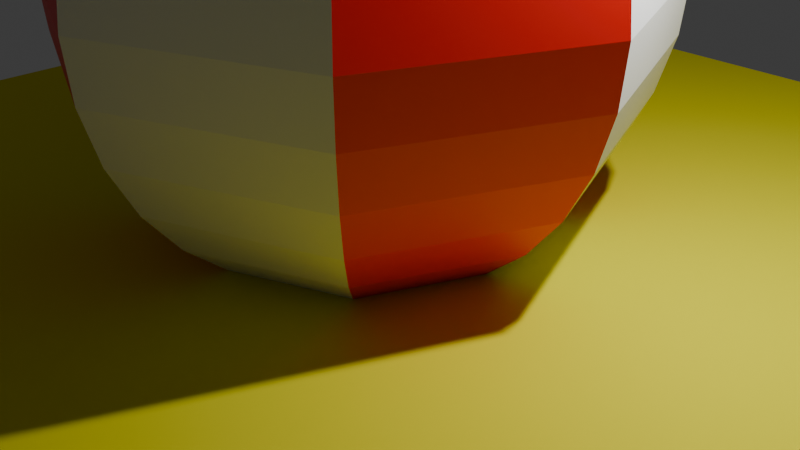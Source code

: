 # Source: Beach_Ball.blend  (saved by Blender 4.0.36; exported with 4.5.12 LTS)
import bpy
from mathutils import Matrix  # noqa: F401  (used for matrix-valued properties, if any)

bpy.ops.wm.read_factory_settings(use_empty=True)
scene = bpy.context.scene
scene.name = 'Scene'

# ---- collections
col_collection = bpy.data.collections.new('Collection'); scene.collection.children.link(col_collection)

# ---- materials (node trees are filled in below, after node groups)
mat_red = bpy.data.materials.new('Red')
mat_red.use_transparent_shadow = False
mat_sand = bpy.data.materials.new('Sand')
mat_sand.use_transparent_shadow = False

# ---- material node trees
mat_red.use_nodes = True; mat_red.node_tree.nodes.clear()
_N = mat_red.node_tree.nodes; _L = mat_red.node_tree.links
n0 = _N.new('ShaderNodeBsdfPrincipled'); n0.name = 'Principled BSDF'; n0.location = (10, 300)
n0.inputs[0].default_value = (0.8006, 0.0002587, 0.0, 1.0)
n0.inputs[3].default_value = 1.45
n1 = _N.new('ShaderNodeOutputMaterial'); n1.name = 'Material Output'; n1.location = (300, 300)
_L.new(n0.outputs[0], n1.inputs[0])
n1.is_active_output = True
mat_sand.use_nodes = True; mat_sand.node_tree.nodes.clear()
_N = mat_sand.node_tree.nodes; _L = mat_sand.node_tree.links
n0 = _N.new('ShaderNodeBsdfPrincipled'); n0.name = 'Principled BSDF'; n0.location = (10, 300)
n0.inputs[0].default_value = (0.8006, 0.7406, 0.0, 1.0)
n0.inputs[1].default_value = 0.1409
n0.inputs[2].default_value = 0.8182
n0.inputs[3].default_value = 1.45
n1 = _N.new('ShaderNodeOutputMaterial'); n1.name = 'Material Output'; n1.location = (300, 300)
_L.new(n0.outputs[0], n1.inputs[0])
n1.is_active_output = True

# ---- world
world_world = bpy.data.worlds.new('World'); scene.world = world_world
world_world.use_nodes = True; world_world.node_tree.nodes.clear()
_N = world_world.node_tree.nodes; _L = world_world.node_tree.links
n0 = _N.new('ShaderNodeOutputWorld'); n0.name = 'World Output'; n0.location = (300, 300)
n1 = _N.new('ShaderNodeBackground'); n1.name = 'Background'; n1.location = (10, 300)
n1.inputs[0].default_value = (0.05088, 0.05088, 0.05088, 1.0)
_L.new(n1.outputs[0], n0.inputs[0])
n0.is_active_output = True
world_world.color = (0.05088, 0.05088, 0.05088)
world_world.use_sun_shadow = False
world_world.sun_shadow_jitter_overblur = 0.0

# ---- cameras
cam_camera = bpy.data.cameras.new('Camera')
cam_camera.clip_end = 100.0
cam_camera.ortho_scale = 7.314

# ---- lights
light_light = bpy.data.lights.new('Light', 'POINT')
light_light.transmission_factor = 0.0
light_light.use_soft_falloff = False
light_light.energy = 1000.0
light_light.shadow_soft_size = 0.1
light_light.shadow_maximum_resolution = 0.006
light_light.use_absolute_resolution = True

# ---- meshes
me_sphere = bpy.data.meshes.new('Sphere')
me_sphere.from_pydata([(0.1379, 0.1379, 0.9808), (0.2706, 0.2706, 0.9239), (0.3928, 0.3928, 0.8315), (0.5, 0.5, 0.7071), (0.5879, 0.5879, 0.5556), (0.6533, 0.6533, 0.3827), (0.6935, 0.6935, 0.1951), (0.7071, 0.7071, 0.0), (0.6935, 0.6935, -0.1951), (0.6533, 0.6533, -0.3827), (0.5879, 0.5879, -0.5556), (0.5, 0.5, -0.7071), (0.3928, 0.3928, -0.8315), (0.2706, 0.2706, -0.9239), (0.1379, 0.1379, -0.9808), (0.1951, 0.0, 0.9808), (0.3827, 0.0, 0.9239), (0.5556, 0.0, 0.8315), (0.7071, 0.0, 0.7071), (0.8315, 0.0, 0.5556), (0.9239, 0.0, 0.3827), (0.9808, 0.0, 0.1951), (1.0, 0.0, 0.0), (0.9808, 0.0, -0.1951), (0.9239, 0.0, -0.3827), (0.8315, 0.0, -0.5556), (0.7071, 0.0, -0.7071), (0.5556, 0.0, -0.8315), (0.3827, 0.0, -0.9239), (0.1951, 0.0, -0.9808), (0.1379, -0.1379, 0.9808), (0.2706, -0.2706, 0.9239), (0.3928, -0.3928, 0.8315), (0.5, -0.5, 0.7071), (0.5879, -0.5879, 0.5556), (0.6533, -0.6533, 0.3827), (0.6935, -0.6935, 0.1951), (0.7071, -0.7071, 0.0), (0.6935, -0.6935, -0.1951), (0.6533, -0.6533, -0.3827), (0.5879, -0.5879, -0.5556), (0.5, -0.5, -0.7071), (0.3928, -0.3928, -0.8315), (0.2706, -0.2706, -0.9239), (0.1379, -0.1379, -0.9808), (0.0, -0.1951, 0.9808), (0.0, -0.3827, 0.9239), (0.0, -0.5556, 0.8315), (0.0, -0.7071, 0.7071), (0.0, -0.8315, 0.5556), (0.0, -0.9239, 0.3827), (0.0, -0.9808, 0.1951), (0.0, -1.0, 0.0), (0.0, -0.9808, -0.1951), (0.0, -0.9239, -0.3827), (0.0, -0.8315, -0.5556), (0.0, -0.7071, -0.7071), (0.0, -0.5556, -0.8315), (0.0, -0.3827, -0.9239), (0.0, -0.1951, -0.9808), (-0.1379, -0.1379, 0.9808), (-0.2706, -0.2706, 0.9239), (-0.3928, -0.3928, 0.8315), (-0.5, -0.5, 0.7071), (-0.5879, -0.5879, 0.5556), (-0.6533, -0.6533, 0.3827), (-0.6935, -0.6935, 0.1951), (-0.7071, -0.7071, 0.0), (-0.6935, -0.6935, -0.1951), (-0.6533, -0.6533, -0.3827), (-0.5879, -0.5879, -0.5556), (-0.5, -0.5, -0.7071), (-0.3928, -0.3928, -0.8315), (-0.2706, -0.2706, -0.9239), (-0.1379, -0.1379, -0.9808), (-0.1951, 0.0, 0.9808), (-0.3827, 0.0, 0.9239), (-0.5556, 0.0, 0.8315), (-0.7071, 0.0, 0.7071), (-0.8315, 0.0, 0.5556), (-0.9239, 0.0, 0.3827), (-0.9808, 0.0, 0.1951), (-1.0, 0.0, 0.0), (-0.9808, 0.0, -0.1951), (-0.9239, 0.0, -0.3827), (-0.8315, 0.0, -0.5556), (-0.7071, 0.0, -0.7071), (-0.5556, 0.0, -0.8315), (-0.3827, 0.0, -0.9239), (-0.1951, 0.0, -0.9808), (-0.1379, 0.1379, 0.9808), (-0.2706, 0.2706, 0.9239), (-0.3928, 0.3928, 0.8315), (-0.5, 0.5, 0.7071), (-0.5879, 0.5879, 0.5556), (-0.6533, 0.6533, 0.3827), (-0.6935, 0.6935, 0.1951), (-0.7071, 0.7071, 0.0), (-0.6935, 0.6935, -0.1951), (-0.6533, 0.6533, -0.3827), (-0.5879, 0.5879, -0.5556), (-0.5, 0.5, -0.7071), (-0.3928, 0.3928, -0.8315), (-0.2706, 0.2706, -0.9239), (-0.1379, 0.1379, -0.9808), (0.0, 0.0, -1.0), (0.0, 0.0, 1.0), (0.0, 0.1951, 0.9808), (0.0, 0.3827, 0.9239), (0.0, 0.5556, 0.8315), (0.0, 0.7071, 0.7071), (0.0, 0.8315, 0.5556), (0.0, 0.9239, 0.3827), (0.0, 0.9808, 0.1951), (0.0, 1.0, 0.0), (0.0, 0.9808, -0.1951), (0.0, 0.9239, -0.3827), (0.0, 0.8315, -0.5556), (0.0, 0.7071, -0.7071), (0.0, 0.5556, -0.8315), (0.0, 0.3827, -0.9239), (0.0, 0.1951, -0.9808)], [], [(109, 108, 1, 2), (117, 116, 9, 10), (110, 109, 2, 3), (118, 117, 10, 11), (111, 110, 3, 4), (119, 118, 11, 12), (112, 111, 4, 5), (120, 119, 12, 13), (113, 112, 5, 6), (121, 120, 13, 14), (114, 113, 6, 7), (107, 106, 0), (105, 121, 14), (115, 114, 7, 8), (108, 107, 0, 1), (116, 115, 8, 9), (8, 7, 22, 23), (1, 0, 15, 16), (9, 8, 23, 24), (2, 1, 16, 17), (10, 9, 24, 25), (3, 2, 17, 18), (11, 10, 25, 26), (4, 3, 18, 19), (12, 11, 26, 27), (5, 4, 19, 20), (13, 12, 27, 28), (6, 5, 20, 21), (14, 13, 28, 29), (7, 6, 21, 22), (0, 106, 15), (105, 14, 29), (27, 26, 41, 42), (20, 19, 34, 35), (28, 27, 42, 43), (21, 20, 35, 36), (29, 28, 43, 44), (22, 21, 36, 37), (15, 106, 30), (105, 29, 44), (23, 22, 37, 38), (16, 15, 30, 31), (24, 23, 38, 39), (17, 16, 31, 32), (25, 24, 39, 40), (18, 17, 32, 33), (26, 25, 40, 41), (19, 18, 33, 34), (39, 38, 53, 54), (32, 31, 46, 47), (40, 39, 54, 55), (33, 32, 47, 48), (41, 40, 55, 56), (34, 33, 48, 49), (42, 41, 56, 57), (35, 34, 49, 50), (43, 42, 57, 58), (36, 35, 50, 51), (44, 43, 58, 59), (37, 36, 51, 52), (30, 106, 45), (105, 44, 59), (38, 37, 52, 53), (31, 30, 45, 46), (58, 57, 72, 73), (51, 50, 65, 66), (59, 58, 73, 74), (52, 51, 66, 67), (45, 106, 60), (105, 59, 74), (53, 52, 67, 68), (46, 45, 60, 61), (54, 53, 68, 69), (47, 46, 61, 62), (55, 54, 69, 70), (48, 47, 62, 63), (56, 55, 70, 71), (49, 48, 63, 64), (57, 56, 71, 72), (50, 49, 64, 65), (62, 61, 76, 77), (70, 69, 84, 85), (63, 62, 77, 78), (71, 70, 85, 86), (64, 63, 78, 79), (72, 71, 86, 87), (65, 64, 79, 80), (73, 72, 87, 88), (66, 65, 80, 81), (74, 73, 88, 89), (67, 66, 81, 82), (60, 106, 75), (105, 74, 89), (68, 67, 82, 83), (61, 60, 75, 76), (69, 68, 83, 84), (81, 80, 95, 96), (89, 88, 103, 104), (82, 81, 96, 97), (75, 106, 90), (105, 89, 104), (83, 82, 97, 98), (76, 75, 90, 91), (84, 83, 98, 99), (77, 76, 91, 92), (85, 84, 99, 100), (78, 77, 92, 93), (86, 85, 100, 101), (79, 78, 93, 94), (87, 86, 101, 102), (80, 79, 94, 95), (88, 87, 102, 103), (100, 99, 116, 117), (93, 92, 109, 110), (101, 100, 117, 118), (94, 93, 110, 111), (102, 101, 118, 119), (95, 94, 111, 112), (103, 102, 119, 120), (96, 95, 112, 113), (104, 103, 120, 121), (97, 96, 113, 114), (90, 106, 107), (105, 104, 121), (98, 97, 114, 115), (91, 90, 107, 108), (99, 98, 115, 116), (92, 91, 108, 109)])
me_sphere.polygons.foreach_set('material_index', [0, 0, 0, 0, 0, 0, 0, 0, 0, 0, 0, 0, 0, 0, 0, 0, 1, 1, 1, 1, 1, 1, 1, 1, 1, 1, 1, 1, 1, 1, 0, 0, 0, 0, 0, 0, 0, 0, 0, 0, 0, 0, 0, 0, 0, 0, 0, 0, 1, 1, 1, 1, 1, 1, 1, 1, 1, 1, 1, 1, 0, 0, 1, 1, 0, 0, 0, 0, 0, 0, 0, 0, 0, 0, 0, 0, 0, 0, 0, 0, 1, 1, 1, 1, 1, 1, 1, 1, 1, 1, 1, 0, 0, 1, 1, 1, 0, 0, 0, 0, 0, 0, 0, 0, 0, 0, 0, 0, 0, 0, 0, 0, 1, 1, 1, 1, 1, 1, 1, 1, 1, 1, 0, 0, 1, 1, 1, 1])
_uv = me_sphere.uv_layers.new(name='UVMap')
_uv.uv.foreach_set('vector', [0.75, 0.8125, 0.75, 0.875, 0.625, 0.875, 0.625, 0.8125, 0.75, 0.3125, 0.75, 0.375, 0.625, 0.375, 0.625, 0.3125, 0.75, 0.75, 0.75, 0.8125, 0.625, 0.8125, 0.625, 0.75, 0.75, 0.25, 0.75, 0.3125, 0.625, 0.3125, 0.625, 0.25, 0.75, 0.6875, 0.75, 0.75, 0.625, 0.75, 0.625, 0.6875, 0.75, 0.1875, 0.75, 0.25, 0.625, 0.25, 0.625, 0.1875, 0.75, 0.625, 0.75, 0.6875, 0.625, 0.6875, 0.625, 0.625, 0.75, 0.125, 0.75, 0.1875, 0.625, 0.1875, 0.625, 0.125, 0.75, 0.5625, 0.75, 0.625, 0.625, 0.625, 0.625, 0.5625, 0.75, 0.0625, 0.75, 0.125, 0.625, 0.125, 0.625, 0.0625, 0.75, 0.5, 0.75, 0.5625, 0.625, 0.5625, 0.625, 0.5, 0.75, 0.9375, 0.6875, 1.0, 0.625, 0.9375, 0.6875, 0.0, 0.75, 0.0625, 0.625, 0.0625, 0.75, 0.4375, 0.75, 0.5, 0.625, 0.5, 0.625, 0.4375, 0.75, 0.875, 0.75, 0.9375, 0.625, 0.9375, 0.625, 0.875, 0.75, 0.375, 0.75, 0.4375, 0.625, 0.4375, 0.625, 0.375, 0.625, 0.4375, 0.625, 0.5, 0.5, 0.5, 0.5, 0.4375, 0.625, 0.875, 0.625, 0.9375, 0.5, 0.9375, 0.5, 0.875, 0.625, 0.375, 0.625, 0.4375, 0.5, 0.4375, 0.5, 0.375, 0.625, 0.8125, 0.625, 0.875, 0.5, 0.875, 0.5, 0.8125, 0.625, 0.3125, 0.625, 0.375, 0.5, 0.375, 0.5, 0.3125, 0.625, 0.75, 0.625, 0.8125, 0.5, 0.8125, 0.5, 0.75, 0.625, 0.25, 0.625, 0.3125, 0.5, 0.3125, 0.5, 0.25, 0.625, 0.6875, 0.625, 0.75, 0.5, 0.75, 0.5, 0.6875, 0.625, 0.1875, 0.625, 0.25, 0.5, 0.25, 0.5, 0.1875, 0.625, 0.625, 0.625, 0.6875, 0.5, 0.6875, 0.5, 0.625, 0.625, 0.125, 0.625, 0.1875, 0.5, 0.1875, 0.5, 0.125, 0.625, 0.5625, 0.625, 0.625, 0.5, 0.625, 0.5, 0.5625, 0.625, 0.0625, 0.625, 0.125, 0.5, 0.125, 0.5, 0.0625, 0.625, 0.5, 0.625, 0.5625, 0.5, 0.5625, 0.5, 0.5, 0.625, 0.9375, 0.5625, 1.0, 0.5, 0.9375, 0.5625, 0.0, 0.625, 0.0625, 0.5, 0.0625, 0.5, 0.1875, 0.5, 0.25, 0.375, 0.25, 0.375, 0.1875, 0.5, 0.625, 0.5, 0.6875, 0.375, 0.6875, 0.375, 0.625, 0.5, 0.125, 0.5, 0.1875, 0.375, 0.1875, 0.375, 0.125, 0.5, 0.5625, 0.5, 0.625, 0.375, 0.625, 0.375, 0.5625, 0.5, 0.0625, 0.5, 0.125, 0.375, 0.125, 0.375, 0.0625, 0.5, 0.5, 0.5, 0.5625, 0.375, 0.5625, 0.375, 0.5, 0.5, 0.9375, 0.4375, 1.0, 0.375, 0.9375, 0.4375, 0.0, 0.5, 0.0625, 0.375, 0.0625, 0.5, 0.4375, 0.5, 0.5, 0.375, 0.5, 0.375, 0.4375, 0.5, 0.875, 0.5, 0.9375, 0.375, 0.9375, 0.375, 0.875, 0.5, 0.375, 0.5, 0.4375, 0.375, 0.4375, 0.375, 0.375, 0.5, 0.8125, 0.5, 0.875, 0.375, 0.875, 0.375, 0.8125, 0.5, 0.3125, 0.5, 0.375, 0.375, 0.375, 0.375, 0.3125, 0.5, 0.75, 0.5, 0.8125, 0.375, 0.8125, 0.375, 0.75, 0.5, 0.25, 0.5, 0.3125, 0.375, 0.3125, 0.375, 0.25, 0.5, 0.6875, 0.5, 0.75, 0.375, 0.75, 0.375, 0.6875, 0.375, 0.375, 0.375, 0.4375, 0.25, 0.4375, 0.25, 0.375, 0.375, 0.8125, 0.375, 0.875, 0.25, 0.875, 0.25, 0.8125, 0.375, 0.3125, 0.375, 0.375, 0.25, 0.375, 0.25, 0.3125, 0.375, 0.75, 0.375, 0.8125, 0.25, 0.8125, 0.25, 0.75, 0.375, 0.25, 0.375, 0.3125, 0.25, 0.3125, 0.25, 0.25, 0.375, 0.6875, 0.375, 0.75, 0.25, 0.75, 0.25, 0.6875, 0.375, 0.1875, 0.375, 0.25, 0.25, 0.25, 0.25, 0.1875, 0.375, 0.625, 0.375, 0.6875, 0.25, 0.6875, 0.25, 0.625, 0.375, 0.125, 0.375, 0.1875, 0.25, 0.1875, 0.25, 0.125, 0.375, 0.5625, 0.375, 0.625, 0.25, 0.625, 0.25, 0.5625, 0.375, 0.0625, 0.375, 0.125, 0.25, 0.125, 0.25, 0.0625, 0.375, 0.5, 0.375, 0.5625, 0.25, 0.5625, 0.25, 0.5, 0.375, 0.9375, 0.3125, 1.0, 0.25, 0.9375, 0.3125, 0.0, 0.375, 0.0625, 0.25, 0.0625, 0.375, 0.4375, 0.375, 0.5, 0.25, 0.5, 0.25, 0.4375, 0.375, 0.875, 0.375, 0.9375, 0.25, 0.9375, 0.25, 0.875, 0.25, 0.125, 0.25, 0.1875, 0.125, 0.1875, 0.125, 0.125, 0.25, 0.5625, 0.25, 0.625, 0.125, 0.625, 0.125, 0.5625, 0.25, 0.0625, 0.25, 0.125, 0.125, 0.125, 0.125, 0.0625, 0.25, 0.5, 0.25, 0.5625, 0.125, 0.5625, 0.125, 0.5, 0.25, 0.9375, 0.1875, 1.0, 0.125, 0.9375, 0.1875, 0.0, 0.25, 0.0625, 0.125, 0.0625, 0.25, 0.4375, 0.25, 0.5, 0.125, 0.5, 0.125, 0.4375, 0.25, 0.875, 0.25, 0.9375, 0.125, 0.9375, 0.125, 0.875, 0.25, 0.375, 0.25, 0.4375, 0.125, 0.4375, 0.125, 0.375, 0.25, 0.8125, 0.25, 0.875, 0.125, 0.875, 0.125, 0.8125, 0.25, 0.3125, 0.25, 0.375, 0.125, 0.375, 0.125, 0.3125, 0.25, 0.75, 0.25, 0.8125, 0.125, 0.8125, 0.125, 0.75, 0.25, 0.25, 0.25, 0.3125, 0.125, 0.3125, 0.125, 0.25, 0.25, 0.6875, 0.25, 0.75, 0.125, 0.75, 0.125, 0.6875, 0.25, 0.1875, 0.25, 0.25, 0.125, 0.25, 0.125, 0.1875, 0.25, 0.625, 0.25, 0.6875, 0.125, 0.6875, 0.125, 0.625, 0.125, 0.8125, 0.125, 0.875, 0.0, 0.875, 0.0, 0.8125, 0.125, 0.3125, 0.125, 0.375, 0.0, 0.375, 0.0, 0.3125, 0.125, 0.75, 0.125, 0.8125, 0.0, 0.8125, 0.0, 0.75, 0.125, 0.25, 0.125, 0.3125, 0.0, 0.3125, 0.0, 0.25, 0.125, 0.6875, 0.125, 0.75, 0.0, 0.75, 0.0, 0.6875, 0.125, 0.1875, 0.125, 0.25, 0.0, 0.25, 0.0, 0.1875, 0.125, 0.625, 0.125, 0.6875, 0.0, 0.6875, 0.0, 0.625, 0.125, 0.125, 0.125, 0.1875, 0.0, 0.1875, 0.0, 0.125, 0.125, 0.5625, 0.125, 0.625, 0.0, 0.625, 0.0, 0.5625, 0.125, 0.0625, 0.125, 0.125, 0.0, 0.125, 0.0, 0.0625, 0.125, 0.5, 0.125, 0.5625, 0.0, 0.5625, 0.0, 0.5, 0.125, 0.9375, 0.0625, 1.0, 0.0, 0.9375, 0.0625, 0.0, 0.125, 0.0625, 0.0, 0.0625, 0.125, 0.4375, 0.125, 0.5, 0.0, 0.5, 0.0, 0.4375, 0.125, 0.875, 0.125, 0.9375, 0.0, 0.9375, 0.0, 0.875, 0.125, 0.375, 0.125, 0.4375, 0.0, 0.4375, 0.0, 0.375, 1.0, 0.5625, 1.0, 0.625, 0.875, 0.625, 0.875, 0.5625, 1.0, 0.0625, 1.0, 0.125, 0.875, 0.125, 0.875, 0.0625, 1.0, 0.5, 1.0, 0.5625, 0.875, 0.5625, 0.875, 0.5, 1.0, 0.9375, 0.9375, 1.0, 0.875, 0.9375, 0.9375, 0.0, 1.0, 0.0625, 0.875, 0.0625, 1.0, 0.4375, 1.0, 0.5, 0.875, 0.5, 0.875, 0.4375, 1.0, 0.875, 1.0, 0.9375, 0.875, 0.9375, 0.875, 0.875, 1.0, 0.375, 1.0, 0.4375, 0.875, 0.4375, 0.875, 0.375, 1.0, 0.8125, 1.0, 0.875, 0.875, 0.875, 0.875, 0.8125, 1.0, 0.3125, 1.0, 0.375, 0.875, 0.375, 0.875, 0.3125, 1.0, 0.75, 1.0, 0.8125, 0.875, 0.8125, 0.875, 0.75, 1.0, 0.25, 1.0, 0.3125, 0.875, 0.3125, 0.875, 0.25, 1.0, 0.6875, 1.0, 0.75, 0.875, 0.75, 0.875, 0.6875, 1.0, 0.1875, 1.0, 0.25, 0.875, 0.25, 0.875, 0.1875, 1.0, 0.625, 1.0, 0.6875, 0.875, 0.6875, 0.875, 0.625, 1.0, 0.125, 1.0, 0.1875, 0.875, 0.1875, 0.875, 0.125, 0.875, 0.3125, 0.875, 0.375, 0.75, 0.375, 0.75, 0.3125, 0.875, 0.75, 0.875, 0.8125, 0.75, 0.8125, 0.75, 0.75, 0.875, 0.25, 0.875, 0.3125, 0.75, 0.3125, 0.75, 0.25, 0.875, 0.6875, 0.875, 0.75, 0.75, 0.75, 0.75, 0.6875, 0.875, 0.1875, 0.875, 0.25, 0.75, 0.25, 0.75, 0.1875, 0.875, 0.625, 0.875, 0.6875, 0.75, 0.6875, 0.75, 0.625, 0.875, 0.125, 0.875, 0.1875, 0.75, 0.1875, 0.75, 0.125, 0.875, 0.5625, 0.875, 0.625, 0.75, 0.625, 0.75, 0.5625, 0.875, 0.0625, 0.875, 0.125, 0.75, 0.125, 0.75, 0.0625, 0.875, 0.5, 0.875, 0.5625, 0.75, 0.5625, 0.75, 0.5, 0.875, 0.9375, 0.8125, 1.0, 0.75, 0.9375, 0.8125, 0.0, 0.875, 0.0625, 0.75, 0.0625, 0.875, 0.4375, 0.875, 0.5, 0.75, 0.5, 0.75, 0.4375, 0.875, 0.875, 0.875, 0.9375, 0.75, 0.9375, 0.75, 0.875, 0.875, 0.375, 0.875, 0.4375, 0.75, 0.4375, 0.75, 0.375, 0.875, 0.8125, 0.875, 0.875, 0.75, 0.875, 0.75, 0.8125])
me_sphere.materials.append(mat_red)
me_sphere.materials.append(None)
me_sphere.update()
me_plane = bpy.data.meshes.new('Plane')
me_plane.from_pydata([(-1.0, -1.0, 0.0), (1.0, -1.0, 0.0), (-1.0, 1.0, 0.0), (1.0, 1.0, 0.0)], [], [(0, 1, 3, 2)])
_uv = me_plane.uv_layers.new(name='UVMap')
_uv.uv.foreach_set('vector', [0.0, 0.0, 1.0, 0.0, 1.0, 1.0, 0.0, 1.0])
me_plane.materials.append(mat_sand)
me_plane.update()

# ---- objects
ob_light = bpy.data.objects.new('Light', light_light)
ob_camera = bpy.data.objects.new('Camera', cam_camera)
ob_sphere = bpy.data.objects.new('Sphere', me_sphere)
ob_plane = bpy.data.objects.new('Plane', me_plane)

# ---- transforms, parenting, visibility, modifiers, constraints
ob_light.location = (3.462, 0.8538, 5.014)
ob_light.rotation_euler = (0.6503, 0.05522, 1.866)
ob_light.scale = (0.6984, 0.6984, 0.6984)
ob_light.lock_rotations_4d = False
ob_light.empty_display_type = 'ARROWS'
ob_light.color = (0.0, 0.0, 0.0, 0.0)
ob_light.lineart.crease_threshold = 0.0
ob_camera.location = (7.359, -6.926, 4.958)
ob_camera.rotation_euler = (1.109, 0.0, 0.8149)
ob_camera.lock_rotations_4d = False
ob_camera.empty_display_type = 'ARROWS'
ob_camera.color = (0.0, 0.0, 0.0, 0.0)
ob_camera.display_type = 'WIRE'
ob_camera.lineart.crease_threshold = 0.0
ob_sphere.location = (-0.2961, -0.2097, 2.513)
ob_sphere.scale = (3.027, 3.027, 3.027)
ob_plane.location = (0.0, 0.0, 0.0)
ob_plane.scale = (6.82, 6.82, 6.82)

# ---- collection membership
col_collection.objects.link(ob_light)
col_collection.objects.link(ob_camera)
col_collection.objects.link(ob_sphere)
col_collection.objects.link(ob_plane)

# ---- scene / render settings (as saved in the file)
scene.camera = ob_camera
scene.frame_start = 1; scene.frame_end = 250; scene.frame_set(1)
scene.render.engine = 'BLENDER_EEVEE_NEXT'
scene.cycles.sampling_pattern = 'TABULATED_SOBOL'
scene.eevee.use_gtao = True
bpy.context.view_layer.update()
